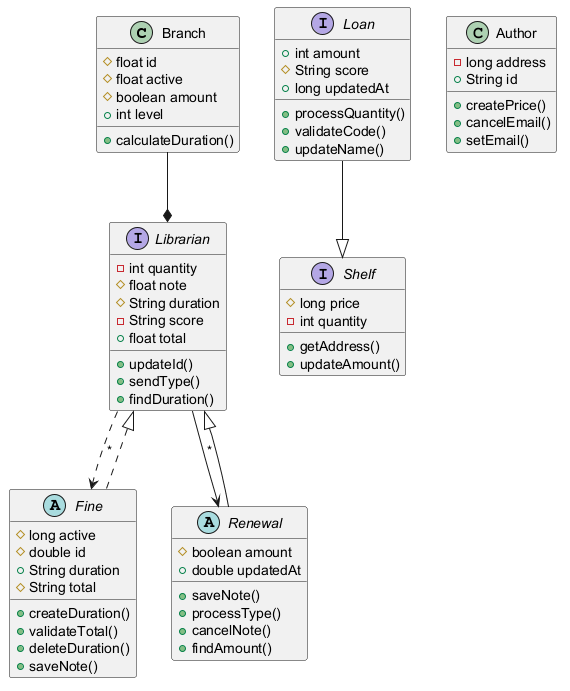

The diagram above was rendered by PlantUML. Its source (embedded in the PNG):
@startuml

class Branch {
  #float id
  #float active
  #boolean amount
  +int level
  +calculateDuration()
}
abstract class Fine {
  #long active
  #double id
  +String duration
  #String total
  +createDuration()
  +validateTotal()
  +deleteDuration()
  +saveNote()
}
interface Librarian {
  -int quantity
  #float note
  #String duration
  -String score
  +float total
  +updateId()
  +sendType()
  +findDuration()
}
interface Shelf {
  #long price
  -int quantity
  +getAddress()
  +updateAmount()
}
abstract class Renewal {
  #boolean amount
  +double updatedAt
  +saveNote()
  +processType()
  +cancelNote()
  +findAmount()
}
interface Loan {
  +int amount
  #String score
  +long updatedAt
  +processQuantity()
  +validateCode()
  +updateName()
}
class Author {
  -long address
  +String id
  +createPrice()
  +cancelEmail()
  +setEmail()
}
Branch --* Librarian
Librarian --> Renewal : "*"
Librarian ..> Fine : "*"
Loan --|> Shelf
Fine ..|> Librarian
Renewal --|> Librarian
@enduml